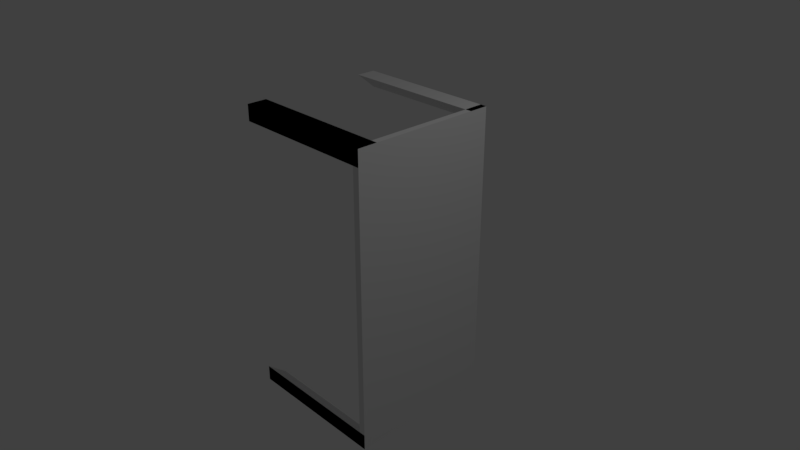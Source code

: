 # Source: desk_base.blend  (saved by Blender 2.79.0; exported with 4.5.12 LTS)
import bpy
from mathutils import Matrix  # noqa: F401  (used for matrix-valued properties, if any)

bpy.ops.wm.read_factory_settings(use_empty=True)
scene = bpy.context.scene
scene.name = 'Scene'

# ---- collections
col_collection_1 = bpy.data.collections.new('Collection 1'); scene.collection.children.link(col_collection_1)

# ---- materials (node trees are filled in below, after node groups)
mat_material = bpy.data.materials.new('Material')
mat_material.alpha_threshold = 0.0
mat_material.use_transparent_shadow = False
mat_material.roughness = 0.5
mat_material.line_color = (0.0, 0.0, 0.0, 1.0)

# ---- material node trees

# ---- world
world_world = bpy.data.worlds.new('World'); scene.world = world_world
world_world.color = (0.05088, 0.05088, 0.05088)
world_world.use_sun_shadow = False
world_world.sun_shadow_jitter_overblur = 0.0
world_world.cycles.sampling_method = 'MANUAL'

# ---- cameras
cam_camera = bpy.data.cameras.new('Camera')
cam_camera.clip_end = 100.0
cam_camera.lens = 35.0
cam_camera.sensor_width = 32.0
cam_camera.sensor_height = 18.0
cam_camera.ortho_scale = 7.314
cam_camera.dof.focus_distance = 0.0
cam_camera.dof.aperture_fstop = 128.0

# ---- lights
light_lamp = bpy.data.lights.new('Lamp', 'POINT')
light_lamp.transmission_factor = 0.0
light_lamp.cutoff_distance = 30.0
light_lamp.energy = 100.0
light_lamp.shadow_buffer_clip_start = 1.001
light_lamp.shadow_soft_size = 0.1
light_lamp.shadow_maximum_resolution = 0.006
light_lamp.use_absolute_resolution = True

# ---- meshes
me_cube = bpy.data.meshes.new('Cube')
me_cube.from_pydata([(1.0, 1.0, -1.0), (1.0, -1.0, -1.0), (1.005, 0.7354, 1.0), (1.0, 1.0, 1.0), (1.0, -1.0, 1.0), (-1.0, -1.0, 1.0), (1.0, 1.0, -1.0), (1.0, -1.0, -1.0), (-1.0, -1.0, -1.0), (-1.0, 1.0, -1.0), (1.0, 1.0, 1.0), (1.0, -1.0, 0.8917), (-1.0, 1.0, 1.0), (1.0, 1.0, -0.8917), (1.0, -1.0, -0.8917), (-1.0, -1.0, -0.8917), (-1.0, 1.0, -0.8917), (1.0, 1.0, 0.8917), (-1.0, -1.0, 0.8917), (-1.0, 1.0, 0.8917), (1.0, 0.7354, -1.0), (1.0, -0.7354, -1.0), (-1.0, -0.7354, -1.0), (-1.0, 0.7354, -1.0), (1.0, 0.7354, 1.0), (1.0, -0.7354, 1.0), (-1.0, -0.7354, 1.0), (-1.0, 0.7354, 1.0), (1.0, -1.0, 0.0), (-5.364e-07, -1.0, 0.8917), (-5.364e-07, -1.0, 0.8917), (0.9641, -1.0, 1.0), (0.9641, -1.0, 0.8917), (0.9641, -0.7354, 1.0), (0.978, -1.0, -1.0), (0.978, -1.0, -0.8917), (0.978, -0.7354, -1.0), (0.9534, 1.0, -1.0), (0.9534, 0.7354, -1.0), (0.9534, 1.0, -0.8917), (0.9128, 1.0, -1.0), (0.9128, -1.0, -1.0), (0.9128, 1.0, 1.0), (0.9128, -1.0, -9.741e-10), (0.9128, -1.0, 1.0), (0.9996, 1.0, 1.0), (0.9996, 1.0, 0.8917), (0.9996, 0.7354, 1.0)], [(45, 46), (45, 47)], [(14, 7, 8, 15), (13, 6, 9, 16), (0, 3, 4, 28, 1), (5, 26, 25, 4), (20, 23, 9, 6), (8, 7, 21, 22), (4, 11, 29, 30, 18, 5), (12, 10, 17, 19), (18, 26, 33, 32), (32, 33, 31), (26, 5, 31, 33), (5, 18, 32, 31), (5, 26, 18), (22, 15, 35, 36), (35, 34, 36), (8, 22, 36, 34), (15, 8, 34, 35), (8, 15, 22), (23, 38, 39, 16), (38, 39, 37), (16, 9, 37, 39), (9, 23, 38, 37), (9, 16, 23), (40, 41, 43, 44, 42), (3, 42, 44, 4), (4, 44, 43, 28), (0, 40, 42, 3), (1, 41, 40, 0), (28, 43, 41, 1), (19, 17, 24, 27), (12, 27, 24, 10)])
me_cube.materials.append(mat_material)
me_cube.use_remesh_preserve_volume = False
me_cube.use_remesh_preserve_attributes = False
me_cube.use_mirror_vertex_groups = False
me_cube.update()

# ---- objects
ob_cube = bpy.data.objects.new('Cube', me_cube)
ob_lamp = bpy.data.objects.new('Lamp', light_lamp)
ob_camera = bpy.data.objects.new('Camera', cam_camera)

# ---- transforms, parenting, visibility, modifiers, constraints
ob_cube.location = (0.0, 0.0, 0.0)
ob_cube.scale = (1.0, 1.0, 2.0)
ob_cube.lock_rotations_4d = False
ob_cube.empty_display_type = 'ARROWS'
ob_cube.lineart.crease_threshold = 0.0
ob_lamp.location = (4.076, 1.005, 5.904)
ob_lamp.rotation_euler = (0.6503, 0.05522, 1.866)
ob_lamp.lock_rotations_4d = False
ob_lamp.empty_display_type = 'ARROWS'
ob_lamp.color = (0.0, 0.0, 0.0, 0.0)
ob_lamp.lineart.crease_threshold = 0.0
ob_camera.location = (7.481, -6.508, 5.344)
ob_camera.rotation_euler = (1.109, 0.0, 0.8149)
ob_camera.lock_rotations_4d = False
ob_camera.empty_display_type = 'ARROWS'
ob_camera.color = (0.0, 0.0, 0.0, 0.0)
ob_camera.display_type = 'WIRE'
ob_camera.lineart.crease_threshold = 0.0

# ---- collection membership
col_collection_1.objects.link(ob_cube)
col_collection_1.objects.link(ob_lamp)
col_collection_1.objects.link(ob_camera)

# ---- scene / render settings (as saved in the file)
scene.camera = ob_camera
scene.frame_start = 1; scene.frame_end = 250; scene.frame_set(1)
scene.render.engine = 'BLENDER_EEVEE_NEXT'
scene.render.resolution_percentage = 50
scene.render.dither_intensity = 0.0
scene.cycles.use_denoising = False
scene.cycles.samples = 128
scene.cycles.sampling_pattern = 'TABULATED_SOBOL'
scene.cycles.use_adaptive_sampling = False
scene.cycles.use_light_tree = False
scene.cycles.blur_glossy = 0.0
scene.cycles.sample_clamp_indirect = 0.0
scene.view_settings.view_transform = 'Standard'
bpy.context.view_layer.update()
